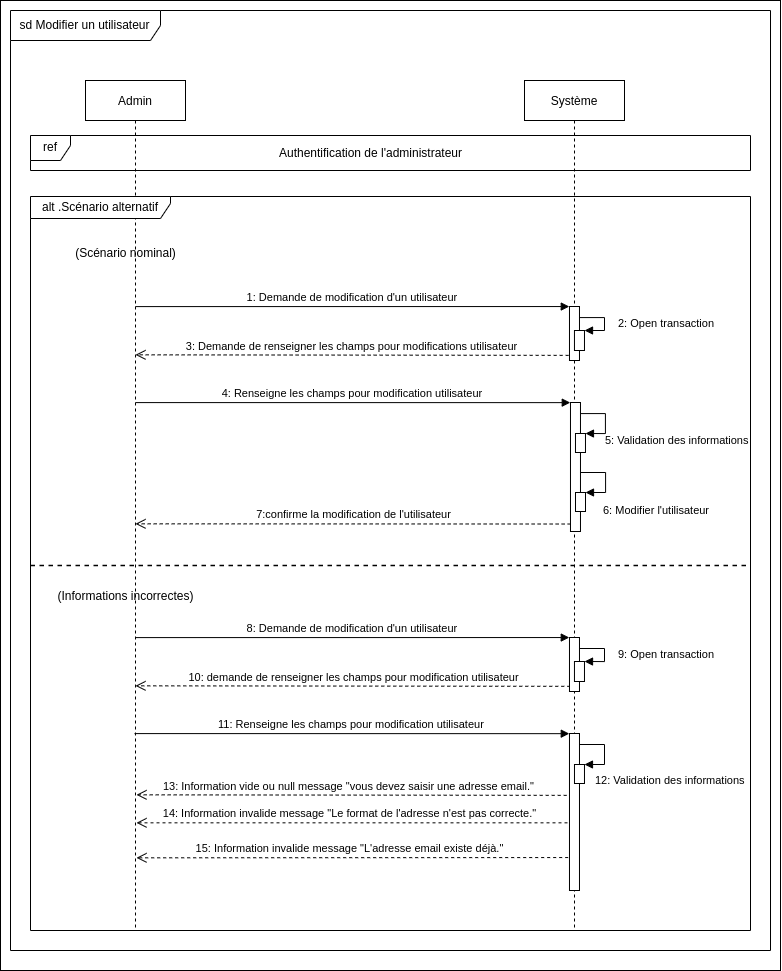

The diagram above was exported from draw.io. Its source (the exported page's mxGraphModel, read from the mxfile embedded in the PNG):
<mxGraphModel dx="2188" dy="2358" grid="1" gridSize="10" guides="1" tooltips="1" connect="1" arrows="1" fold="1" page="1" pageScale="1" pageWidth="850" pageHeight="1100" math="0" shadow="0">
  <root>
    <mxCell id="0" />
    <mxCell id="1" parent="0" />
    <mxCell id="hes6a6sA8GiVTwmuyuOq-1" value="" style="rounded=0;whiteSpace=wrap;html=1;" parent="1" vertex="1">
      <mxGeometry x="100" y="-10" width="780" height="970" as="geometry" />
    </mxCell>
    <mxCell id="3nuBFxr9cyL0pnOWT2aG-1" value="Admin" style="shape=umlLifeline;perimeter=lifelinePerimeter;container=1;collapsible=0;recursiveResize=0;rounded=0;shadow=0;strokeWidth=1;" parent="1" vertex="1">
      <mxGeometry x="185" y="70" width="100" height="850" as="geometry" />
    </mxCell>
    <mxCell id="3nuBFxr9cyL0pnOWT2aG-5" value="Système" style="shape=umlLifeline;perimeter=lifelinePerimeter;container=1;collapsible=0;recursiveResize=0;rounded=0;shadow=0;strokeWidth=1;" parent="1" vertex="1">
      <mxGeometry x="624" y="70" width="100" height="850" as="geometry" />
    </mxCell>
    <mxCell id="ACpD3JUpKCr6E8lD5IE--18" value="alt .Scénario alternatif" style="shape=umlFrame;whiteSpace=wrap;html=1;width=140;height=22;" parent="1" vertex="1">
      <mxGeometry x="130" y="186" width="720" height="734" as="geometry" />
    </mxCell>
    <mxCell id="ACpD3JUpKCr6E8lD5IE--19" value="(Scénario nominal)" style="text;html=1;align=center;verticalAlign=middle;resizable=0;points=[];autosize=1;strokeColor=none;fillColor=none;" parent="1" vertex="1">
      <mxGeometry x="165" y="228" width="120" height="30" as="geometry" />
    </mxCell>
    <mxCell id="ACpD3JUpKCr6E8lD5IE--20" value="(Informations incorrectes)" style="text;html=1;align=center;verticalAlign=middle;resizable=0;points=[];autosize=1;strokeColor=none;fillColor=none;" parent="1" vertex="1">
      <mxGeometry x="145" y="571" width="160" height="30" as="geometry" />
    </mxCell>
    <mxCell id="ACpD3JUpKCr6E8lD5IE--21" value="" style="endArrow=none;dashed=1;html=1;rounded=0;exitX=0;exitY=0.645;exitDx=0;exitDy=0;exitPerimeter=0;strokeWidth=1.5;" parent="1" edge="1">
      <mxGeometry width="50" height="50" relative="1" as="geometry">
        <mxPoint x="130" y="555.0900000000001" as="sourcePoint" />
        <mxPoint x="850" y="555" as="targetPoint" />
      </mxGeometry>
    </mxCell>
    <mxCell id="ACpD3JUpKCr6E8lD5IE--22" value="sd Modifier un utilisateur" style="shape=umlFrame;whiteSpace=wrap;html=1;width=150;height=30;" parent="1" vertex="1">
      <mxGeometry x="110" width="760" height="940" as="geometry" />
    </mxCell>
    <mxCell id="ACpD3JUpKCr6E8lD5IE--23" value="" style="points=[];perimeter=orthogonalPerimeter;rounded=0;shadow=0;strokeWidth=1;" parent="1" vertex="1">
      <mxGeometry x="669.98" y="392" width="10" height="129" as="geometry" />
    </mxCell>
    <mxCell id="ACpD3JUpKCr6E8lD5IE--24" value="" style="html=1;points=[];perimeter=orthogonalPerimeter;" parent="1" vertex="1">
      <mxGeometry x="674.98" y="423" width="10" height="19" as="geometry" />
    </mxCell>
    <mxCell id="ACpD3JUpKCr6E8lD5IE--25" value="5: Validation des informations" style="edgeStyle=orthogonalEdgeStyle;html=1;align=left;spacingLeft=2;endArrow=block;rounded=0;entryX=1;entryY=0;" parent="1" source="ACpD3JUpKCr6E8lD5IE--23" target="ACpD3JUpKCr6E8lD5IE--24" edge="1">
      <mxGeometry x="0.5377" y="7" relative="1" as="geometry">
        <mxPoint x="-315.02" y="292" as="sourcePoint" />
        <Array as="points">
          <mxPoint x="704.98" y="403" />
          <mxPoint x="704.98" y="423" />
        </Array>
        <mxPoint as="offset" />
      </mxGeometry>
    </mxCell>
    <mxCell id="ACpD3JUpKCr6E8lD5IE--26" value="4: Renseigne les champs pour modification utilisateur" style="verticalAlign=bottom;endArrow=block;shadow=0;strokeWidth=1;entryX=-0.02;entryY=0.001;entryDx=0;entryDy=0;entryPerimeter=0;" parent="1" target="ACpD3JUpKCr6E8lD5IE--23" edge="1">
      <mxGeometry relative="1" as="geometry">
        <mxPoint x="235.00380952380965" y="392.09000000000015" as="sourcePoint" />
        <mxPoint x="39.98000000000002" y="321" as="targetPoint" />
      </mxGeometry>
    </mxCell>
    <mxCell id="ACpD3JUpKCr6E8lD5IE--27" value="7:confirme la modification de l'utilisateur" style="html=1;verticalAlign=bottom;endArrow=open;dashed=1;endSize=8;rounded=0;exitX=0.019;exitY=0.942;exitDx=0;exitDy=0;exitPerimeter=0;" parent="1" source="ACpD3JUpKCr6E8lD5IE--23" edge="1">
      <mxGeometry relative="1" as="geometry">
        <mxPoint x="545.6500000000001" y="513.3299999999999" as="sourcePoint" />
        <mxPoint x="235.00380952380965" y="513.3299999999999" as="targetPoint" />
      </mxGeometry>
    </mxCell>
    <mxCell id="ACpD3JUpKCr6E8lD5IE--28" value="" style="html=1;points=[];perimeter=orthogonalPerimeter;" parent="1" vertex="1">
      <mxGeometry x="675" y="482" width="10" height="19" as="geometry" />
    </mxCell>
    <mxCell id="ACpD3JUpKCr6E8lD5IE--29" value="6: Modifier l'utilisateur" style="edgeStyle=orthogonalEdgeStyle;html=1;align=left;spacingLeft=2;endArrow=block;rounded=0;entryX=1;entryY=0;" parent="1" target="ACpD3JUpKCr6E8lD5IE--28" edge="1">
      <mxGeometry x="0.5385" y="18" relative="1" as="geometry">
        <mxPoint x="680" y="462" as="sourcePoint" />
        <Array as="points">
          <mxPoint x="705" y="462" />
          <mxPoint x="705" y="482" />
        </Array>
        <mxPoint as="offset" />
      </mxGeometry>
    </mxCell>
    <mxCell id="ACpD3JUpKCr6E8lD5IE--30" value="ref" style="shape=umlFrame;whiteSpace=wrap;html=1;width=40;height=25;" parent="1" vertex="1">
      <mxGeometry x="130" y="125" width="720" height="35" as="geometry" />
    </mxCell>
    <mxCell id="ACpD3JUpKCr6E8lD5IE--31" value="Authentification de l'administrateur" style="text;html=1;align=center;verticalAlign=middle;resizable=0;points=[];autosize=1;strokeColor=none;fillColor=none;" parent="1" vertex="1">
      <mxGeometry x="364.98" y="128" width="210" height="30" as="geometry" />
    </mxCell>
    <mxCell id="FejUNsfO8ZuDPnAhXC6L-3" value="2: Open transaction" style="edgeStyle=orthogonalEdgeStyle;html=1;align=left;spacingLeft=2;endArrow=block;rounded=0;entryX=1;entryY=0;" parent="1" source="FejUNsfO8ZuDPnAhXC6L-1" edge="1">
      <mxGeometry x="0.0588" y="10" relative="1" as="geometry">
        <mxPoint x="-316.02" y="196" as="sourcePoint" />
        <Array as="points">
          <mxPoint x="704" y="307" />
          <mxPoint x="704" y="320" />
        </Array>
        <mxPoint as="offset" />
        <mxPoint x="684.02" y="320" as="targetPoint" />
      </mxGeometry>
    </mxCell>
    <mxCell id="FejUNsfO8ZuDPnAhXC6L-4" value="1: Demande de modification d'un utilisateur" style="verticalAlign=bottom;endArrow=block;shadow=0;strokeWidth=1;entryX=-0.02;entryY=0.001;entryDx=0;entryDy=0;entryPerimeter=0;" parent="1" target="FejUNsfO8ZuDPnAhXC6L-1" edge="1">
      <mxGeometry relative="1" as="geometry">
        <mxPoint x="235.00380952380965" y="296.09000000000015" as="sourcePoint" />
        <mxPoint x="39.98000000000002" y="225" as="targetPoint" />
      </mxGeometry>
    </mxCell>
    <mxCell id="FejUNsfO8ZuDPnAhXC6L-5" value="3: Demande de renseigner les champs pour modifications utilisateur" style="html=1;verticalAlign=bottom;endArrow=open;dashed=1;endSize=8;rounded=0;exitX=-0.084;exitY=0.905;exitDx=0;exitDy=0;exitPerimeter=0;" parent="1" source="FejUNsfO8ZuDPnAhXC6L-1" edge="1">
      <mxGeometry relative="1" as="geometry">
        <mxPoint x="545.6500000000001" y="344.3299999999999" as="sourcePoint" />
        <mxPoint x="235.00380952380965" y="344.3299999999999" as="targetPoint" />
      </mxGeometry>
    </mxCell>
    <mxCell id="FejUNsfO8ZuDPnAhXC6L-1" value="" style="points=[];perimeter=orthogonalPerimeter;rounded=0;shadow=0;strokeWidth=1;" parent="1" vertex="1">
      <mxGeometry x="668.98" y="296" width="10" height="54" as="geometry" />
    </mxCell>
    <mxCell id="FejUNsfO8ZuDPnAhXC6L-13" value="" style="html=1;points=[];perimeter=orthogonalPerimeter;" parent="1" vertex="1">
      <mxGeometry x="673.96" y="320" width="10.02" height="20" as="geometry" />
    </mxCell>
    <mxCell id="FejUNsfO8ZuDPnAhXC6L-19" value="9: Open transaction" style="edgeStyle=orthogonalEdgeStyle;html=1;align=left;spacingLeft=2;endArrow=block;rounded=0;entryX=1;entryY=0;" parent="1" source="FejUNsfO8ZuDPnAhXC6L-22" edge="1">
      <mxGeometry x="0.0588" y="10" relative="1" as="geometry">
        <mxPoint x="-316.02" y="527" as="sourcePoint" />
        <Array as="points">
          <mxPoint x="704" y="638" />
          <mxPoint x="704" y="651" />
        </Array>
        <mxPoint as="offset" />
        <mxPoint x="684.02" y="651" as="targetPoint" />
      </mxGeometry>
    </mxCell>
    <mxCell id="FejUNsfO8ZuDPnAhXC6L-20" value="8: Demande de modification d'un utilisateur" style="verticalAlign=bottom;endArrow=block;shadow=0;strokeWidth=1;entryX=-0.02;entryY=0.001;entryDx=0;entryDy=0;entryPerimeter=0;" parent="1" target="FejUNsfO8ZuDPnAhXC6L-22" edge="1">
      <mxGeometry relative="1" as="geometry">
        <mxPoint x="235.00380952380965" y="627.0900000000001" as="sourcePoint" />
        <mxPoint x="39.98000000000002" y="556" as="targetPoint" />
      </mxGeometry>
    </mxCell>
    <mxCell id="FejUNsfO8ZuDPnAhXC6L-21" value="10: demande de renseigner les champs pour modification utilisateur" style="html=1;verticalAlign=bottom;endArrow=open;dashed=1;endSize=8;rounded=0;exitX=0.079;exitY=0.904;exitDx=0;exitDy=0;exitPerimeter=0;" parent="1" edge="1" source="FejUNsfO8ZuDPnAhXC6L-22">
      <mxGeometry relative="1" as="geometry">
        <mxPoint x="642.5000000000005" y="675.3299999999999" as="sourcePoint" />
        <mxPoint x="235.00380952380965" y="675.3299999999999" as="targetPoint" />
      </mxGeometry>
    </mxCell>
    <mxCell id="FejUNsfO8ZuDPnAhXC6L-22" value="" style="points=[];perimeter=orthogonalPerimeter;rounded=0;shadow=0;strokeWidth=1;" parent="1" vertex="1">
      <mxGeometry x="668.98" y="627" width="10" height="54" as="geometry" />
    </mxCell>
    <mxCell id="FejUNsfO8ZuDPnAhXC6L-23" value="" style="html=1;points=[];perimeter=orthogonalPerimeter;" parent="1" vertex="1">
      <mxGeometry x="673.96" y="651" width="10.02" height="20" as="geometry" />
    </mxCell>
    <mxCell id="FejUNsfO8ZuDPnAhXC6L-34" value="" style="points=[];perimeter=orthogonalPerimeter;rounded=0;shadow=0;strokeWidth=1;" parent="1" vertex="1">
      <mxGeometry x="668.98" y="723" width="10" height="157" as="geometry" />
    </mxCell>
    <mxCell id="FejUNsfO8ZuDPnAhXC6L-35" value="" style="html=1;points=[];perimeter=orthogonalPerimeter;" parent="1" vertex="1">
      <mxGeometry x="673.98" y="754" width="10" height="19" as="geometry" />
    </mxCell>
    <mxCell id="FejUNsfO8ZuDPnAhXC6L-36" value="12: Validation des informations" style="edgeStyle=orthogonalEdgeStyle;html=1;align=left;spacingLeft=2;endArrow=block;rounded=0;entryX=1;entryY=0;" parent="1" source="FejUNsfO8ZuDPnAhXC6L-34" target="FejUNsfO8ZuDPnAhXC6L-35" edge="1">
      <mxGeometry x="0.8147" y="16" relative="1" as="geometry">
        <mxPoint x="-316.02" y="623" as="sourcePoint" />
        <Array as="points">
          <mxPoint x="703.98" y="734" />
          <mxPoint x="703.98" y="754" />
        </Array>
        <mxPoint as="offset" />
      </mxGeometry>
    </mxCell>
    <mxCell id="FejUNsfO8ZuDPnAhXC6L-37" value="11: Renseigne les champs pour modification utilisateur" style="verticalAlign=bottom;endArrow=block;shadow=0;strokeWidth=1;entryX=-0.02;entryY=0.001;entryDx=0;entryDy=0;entryPerimeter=0;" parent="1" target="FejUNsfO8ZuDPnAhXC6L-34" edge="1">
      <mxGeometry relative="1" as="geometry">
        <mxPoint x="234.00380952380965" y="723.0900000000001" as="sourcePoint" />
        <mxPoint x="38.98000000000002" y="652" as="targetPoint" />
      </mxGeometry>
    </mxCell>
    <mxCell id="FejUNsfO8ZuDPnAhXC6L-38" value="13: Information vide ou null message &quot;vous devez saisir une adresse email.&quot;&amp;nbsp;&amp;nbsp;" style="html=1;verticalAlign=bottom;endArrow=open;dashed=1;endSize=8;rounded=0;exitX=-0.281;exitY=0.394;exitDx=0;exitDy=0;exitPerimeter=0;" parent="1" source="FejUNsfO8ZuDPnAhXC6L-34" edge="1">
      <mxGeometry relative="1" as="geometry">
        <mxPoint x="660" y="784" as="sourcePoint" />
        <mxPoint x="236.00380952380965" y="784.3299999999999" as="targetPoint" />
      </mxGeometry>
    </mxCell>
    <mxCell id="dzzelyA2kxOVaNKmwaDk-1" value="14: Information invalide message &quot;Le format de l'adresse n'est pas correcte.&quot;&amp;nbsp;&amp;nbsp;" style="html=1;verticalAlign=bottom;endArrow=open;dashed=1;endSize=8;rounded=0;exitX=-0.198;exitY=0.569;exitDx=0;exitDy=0;exitPerimeter=0;" parent="1" source="FejUNsfO8ZuDPnAhXC6L-34" edge="1">
      <mxGeometry relative="1" as="geometry">
        <mxPoint x="640" y="812" as="sourcePoint" />
        <mxPoint x="236.00380952380965" y="812.3299999999995" as="targetPoint" />
      </mxGeometry>
    </mxCell>
    <mxCell id="vblDcVNuO5Gd34KO_0Mz-2" value="15: Information invalide message &quot;L'adresse email existe déjà.&quot;&amp;nbsp;&amp;nbsp;" style="html=1;verticalAlign=bottom;endArrow=open;dashed=1;endSize=8;rounded=0;exitX=-0.13;exitY=0.918;exitDx=0;exitDy=0;exitPerimeter=0;" edge="1" parent="1">
      <mxGeometry relative="1" as="geometry">
        <mxPoint x="667.6799999999998" y="847.0460000000003" as="sourcePoint" />
        <mxPoint x="236.00380952380965" y="847.3299999999995" as="targetPoint" />
      </mxGeometry>
    </mxCell>
  </root>
</mxGraphModel>